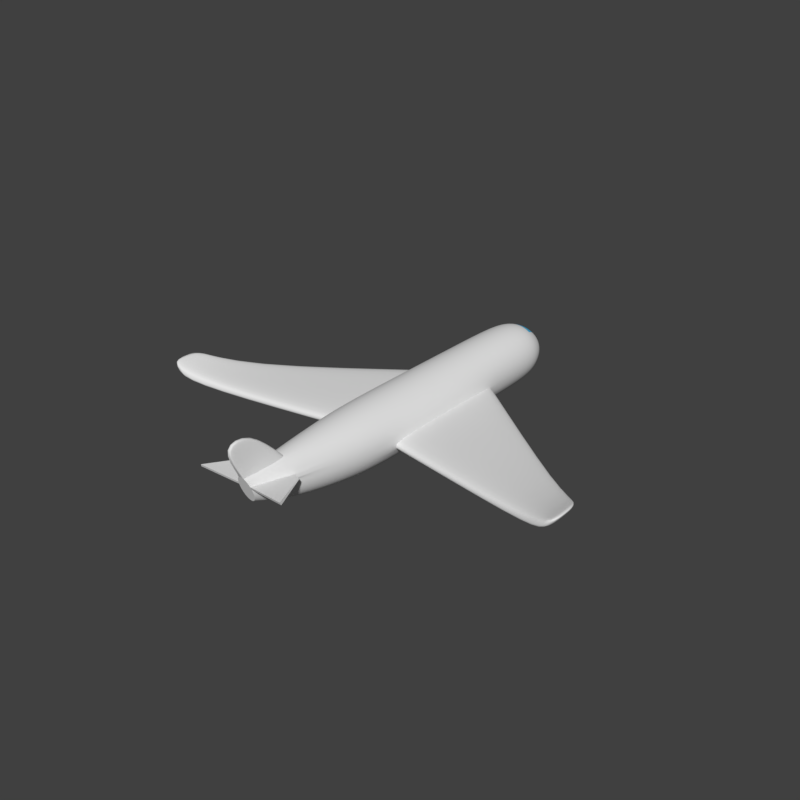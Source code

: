 # Source: lowpoly_plane.blend  (saved by Blender 2.79.0; exported with 4.5.12 LTS)
import bpy
from mathutils import Matrix  # noqa: F401  (used for matrix-valued properties, if any)

bpy.ops.wm.read_factory_settings(use_empty=True)
scene = bpy.context.scene
scene.name = 'Scene'

# ---- collections
col_collection_1 = bpy.data.collections.new('Collection 1'); scene.collection.children.link(col_collection_1)

# ---- materials (node trees are filled in below, after node groups)
mat_material_002 = bpy.data.materials.new('Material.002')
mat_material_002.alpha_threshold = 0.0
mat_material_002.diffuse_color = (0.09281, 0.5106, 0.8, 1.0)
mat_material_002.roughness = 0.5
mat_material_003 = bpy.data.materials.new('Material.003')
mat_material_003.alpha_threshold = 0.0
mat_material_003.roughness = 0.5

# ---- material node trees

# ---- world
world_world = bpy.data.worlds.new('World'); scene.world = world_world
world_world.use_nodes = True; world_world.node_tree.nodes.clear()
_N = world_world.node_tree.nodes; _L = world_world.node_tree.links
n0 = _N.new('ShaderNodeOutputWorld'); n0.name = 'World Output'; n0.location = (300, 300)
n1 = _N.new('ShaderNodeBackground'); n1.name = 'Background'; n1.location = (10, 300)
n1.inputs[0].default_value = (0.05088, 0.05088, 0.05088, 1.0)
_L.new(n1.outputs[0], n0.inputs[0])
n0.is_active_output = True
world_world.color = (0.05088, 0.05088, 0.05088)
world_world.use_sun_shadow = False
world_world.sun_shadow_jitter_overblur = 0.0
world_world.cycles.sampling_method = 'MANUAL'
world_world.light_settings.ao_factor = 0.3

# ---- meshes
me_cylinder = bpy.data.meshes.new('Cylinder')
me_cylinder.from_pydata([(0.0, 1.0, -1.0), (0.0, 1.0, 1.0), (0.1951, 0.9808, -1.0), (0.1951, 0.9808, 1.0), (0.3827, 0.9239, -1.0), (0.3827, 0.9239, 1.0), (0.5556, 0.8315, -1.0), (0.5556, 0.8315, 1.0), (0.7071, 0.7071, -1.0), (0.7071, 0.7071, 1.0), (0.8315, 0.5556, -1.0), (0.8315, 0.5556, 1.0), (0.9239, 0.3827, -1.0), (0.9239, 0.3827, 1.0), (0.9808, 0.1951, -1.0), (0.9808, 0.1951, 1.0), (1.0, 7.55e-08, -1.0), (1.0, 7.55e-08, 1.0), (0.9808, -0.1951, -1.0), (-5.728, -0.2711, 2.936), (0.9239, -0.3827, -1.0), (0.9239, -0.3827, 1.0), (0.8315, -0.5556, -1.0), (0.8315, -0.5556, 1.0), (0.7071, -0.7071, -1.0), (0.7071, -0.7071, 1.0), (0.5556, -0.8315, -1.0), (0.5556, -0.8315, 1.0), (0.3827, -0.9239, -1.0), (0.3827, -0.9239, 1.0), (0.1951, -0.9808, -1.0), (0.1951, -0.9808, 1.0), (-3.258e-07, -1.0, -1.0), (-3.258e-07, -1.0, 1.0), (-0.1951, -0.9808, -1.0), (-0.1951, -0.9808, 1.0), (-0.3827, -0.9239, -1.0), (-0.3827, -0.9239, 1.0), (-0.5556, -0.8315, -1.0), (-0.5556, -0.8315, 1.0), (-0.7071, -0.7071, -1.0), (-0.7071, -0.7071, 1.0), (-0.8315, -0.5556, -1.0), (-0.8315, -0.5556, 1.0), (-0.9239, -0.3827, -1.0), (-0.9239, -0.3827, 1.0), (-0.9808, -0.1951, -1.0), (-6.035, 0.02577, 4.509), (-1.0, 9.656e-07, -1.0), (-1.0, 9.656e-07, 1.0), (-0.9808, 0.1951, -1.0), (-0.9808, 0.1951, 1.0), (-0.9239, 0.3827, -1.0), (-0.9239, 0.3827, 1.0), (-0.8315, 0.5556, -1.0), (-0.8315, 0.5556, 1.0), (-0.7071, 0.7071, -1.0), (-0.7071, 0.7071, 1.0), (-0.5556, 0.8315, -1.0), (-0.5556, 0.8315, 1.0), (-0.3827, 0.9239, -1.0), (-0.3827, 0.9239, 1.0), (-0.1951, 0.9808, -1.0), (-0.1951, 0.9808, 1.0), (1.265e-07, 1.0, -3.208), (0.1951, 0.9808, -3.208), (0.3827, 0.9239, -3.208), (0.5556, 0.8315, -3.208), (0.7071, 0.7071, -3.208), (0.8315, 0.5556, -3.208), (0.9239, 0.3827, -3.208), (0.9808, 0.1951, -3.208), (1.0, 7.55e-08, -3.208), (0.9808, -0.1951, -3.208), (0.9239, -0.3827, -3.208), (0.8315, -0.5556, -3.208), (0.7071, -0.7071, -3.208), (0.5556, -0.8315, -3.208), (0.3827, -0.9239, -3.208), (0.1951, -0.9808, -3.208), (-1.994e-07, -1.0, -3.208), (-0.1951, -0.9808, -3.208), (-0.3827, -0.9239, -3.208), (-0.5556, -0.8315, -3.208), (-0.7071, -0.7071, -3.208), (-0.8315, -0.5556, -3.208), (-0.9239, -0.3827, -3.208), (-0.9808, -0.1951, -3.208), (-1.0, 9.656e-07, -3.208), (-0.9808, 0.1951, -3.208), (-0.9239, 0.3827, -3.208), (-0.8315, 0.5556, -3.208), (-0.7071, 0.7071, -3.208), (-0.5556, 0.8315, -3.208), (-0.3827, 0.9239, -3.208), (-0.1951, 0.9808, -3.208), (5.317e-08, 0.851, -3.764), (0.166, 0.8347, -3.764), (0.3257, 0.7862, -3.764), (0.4728, 0.7076, -3.764), (0.6018, 0.6018, -3.764), (0.7076, 0.4728, -3.764), (0.7862, 0.3257, -3.764), (0.8347, 0.166, -3.764), (0.851, 1.067e-07, -3.764), (0.8347, -0.166, -3.764), (0.7862, -0.3257, -3.764), (0.7076, -0.4728, -3.764), (0.6018, -0.6018, -3.764), (0.4728, -0.7076, -3.764), (0.3257, -0.7862, -3.764), (0.166, -0.8347, -3.764), (-2.241e-07, -0.851, -3.764), (-0.166, -0.8347, -3.764), (-0.3257, -0.7862, -3.764), (-0.4728, -0.7076, -3.764), (-0.6018, -0.6018, -3.764), (-0.7076, -0.4728, -3.764), (-0.7862, -0.3257, -3.764), (-0.8347, -0.166, -3.764), (-0.851, 8.642e-07, -3.764), (-0.8347, 0.166, -3.764), (-0.7862, 0.3257, -3.764), (-0.7076, 0.4728, -3.764), (-0.6018, 0.6018, -3.764), (-0.4728, 0.7076, -3.764), (-0.3257, 0.7862, -3.764), (-0.166, 0.8347, -3.764), (1.996e-07, 0.3281, -4.447), (0.06544, 0.3217, -4.448), (0.1284, 0.3031, -4.452), (0.1864, 0.2728, -4.458), (0.2372, 0.232, -4.467), (0.2789, 0.1823, -4.478), (0.3099, 0.1255, -4.49), (0.329, 0.064, -4.503), (0.3355, 2.323e-07, -4.517), (0.329, -0.064, -4.53), (0.3099, -0.1255, -4.544), (0.2789, -0.1823, -4.556), (0.2372, -0.232, -4.566), (0.1864, -0.2728, -4.575), (0.1284, -0.3031, -4.581), (0.06544, -0.3217, -4.585), (9.028e-08, -0.3281, -4.587), (-0.06544, -0.3217, -4.585), (-0.1284, -0.3031, -4.581), (-0.1864, -0.2728, -4.575), (-0.2372, -0.232, -4.566), (-0.2789, -0.1823, -4.556), (-0.3099, -0.1255, -4.544), (-0.329, -0.064, -4.53), (-0.3354, 5.243e-07, -4.517), (-0.329, 0.064, -4.503), (-0.3099, 0.1255, -4.49), (-0.2789, 0.1823, -4.478), (-0.2372, 0.232, -4.467), (-0.1864, 0.2728, -4.458), (-0.1284, 0.3031, -4.452), (-0.06544, 0.3217, -4.448), (0.1951, 0.9808, 3.548), (-1.703e-07, 1.0, 3.548), (0.3827, 0.9239, 3.548), (0.5556, 0.8315, 3.548), (0.7071, 0.7071, 3.548), (0.8315, 0.5556, 3.548), (0.9239, 0.3827, 3.548), (0.9808, 0.1951, 3.548), (1.0, 7.55e-08, 3.548), (0.9808, -0.1951, 3.548), (0.9239, -0.3827, 3.548), (0.8315, -0.5556, 3.548), (0.7071, -0.7071, 3.548), (0.5556, -0.8315, 3.548), (0.3827, -0.9239, 3.548), (0.1951, -0.9808, 3.548), (-4.961e-07, -1.0, 3.548), (-0.1951, -0.9808, 3.548), (-0.3827, -0.9239, 3.548), (-0.5556, -0.8315, 3.548), (-0.7071, -0.7071, 3.548), (-0.8315, -0.5556, 3.548), (-0.9239, -0.3827, 3.548), (-0.9808, -0.1951, 3.548), (-1.0, 9.656e-07, 3.548), (-0.9808, 0.1951, 3.548), (-0.9239, 0.3827, 3.548), (-0.8315, 0.5556, 3.548), (-0.7071, 0.7071, 3.548), (-0.5556, 0.8315, 3.548), (-0.3827, 0.9239, 3.548), (-0.1951, 0.9808, 3.548), (0.1837, 0.9235, 4.937), (-2.453e-07, 0.9416, 4.937), (0.3603, 0.8699, 4.937), (0.5231, 0.7829, 4.937), (0.6658, 0.6658, 4.937), (0.7829, 0.5231, 4.937), (0.8699, 0.3603, 4.937), (0.9235, 0.1837, 4.937), (0.9416, 8.774e-08, 4.937), (0.9235, -0.1837, 4.937), (0.8699, -0.3603, 4.937), (0.7829, -0.5231, 4.937), (0.6658, -0.6658, 4.937), (0.5231, -0.7829, 4.937), (0.3603, -0.8699, 4.937), (0.1837, -0.9235, 4.937), (-5.521e-07, -0.9416, 4.937), (-0.1837, -0.9235, 4.937), (-0.3603, -0.8699, 4.937), (-0.5231, -0.7829, 4.937), (-0.6658, -0.6658, 4.937), (-0.7829, -0.5231, 4.937), (-0.8699, -0.3603, 4.937), (-0.9235, -0.1837, 4.937), (-0.9416, 9.258e-07, 4.937), (-0.9235, 0.1837, 4.937), (-0.8699, 0.3603, 4.937), (-0.7829, 0.5231, 4.937), (-0.6658, 0.6658, 4.937), (-0.5231, 0.7829, 4.937), (-0.3603, 0.8699, 4.937), (-0.1837, 0.9235, 4.937), (0.1132, 0.7978, 7.08), (-1.209e-06, 0.8112, 7.08), (0.2221, 0.7582, 7.08), (0.3225, 0.6938, 7.08), (0.4105, 0.6072, 7.08), (0.4827, 0.5017, 7.08), (0.5363, 0.3813, 7.08), (0.5693, 0.2506, 7.08), (0.5805, 0.1148, 7.08), (0.5693, -0.02107, 7.08), (0.5363, -0.1517, 7.08), (0.4827, -0.2721, 7.08), (0.4105, -0.3776, 7.08), (0.3225, -0.4642, 7.08), (0.2221, -0.5286, 7.08), (0.1132, -0.5682, 7.08), (-1.398e-06, -0.5816, 7.08), (-0.1132, -0.5682, 7.08), (-0.2221, -0.5286, 7.08), (-0.3225, -0.4642, 7.08), (-0.4105, -0.3776, 7.08), (-0.4827, -0.2721, 7.08), (-0.5363, -0.1517, 7.08), (-0.5693, -0.02107, 7.08), (-0.5805, 0.1148, 7.08), (-0.5693, 0.2506, 7.08), (-0.5363, 0.3813, 7.08), (-0.4827, 0.5017, 7.08), (-0.4105, 0.6072, 7.08), (-0.3225, 0.6938, 7.08), (-0.2221, 0.7582, 7.08), (-0.1132, 0.7978, 7.08), (0.04558, 0.7043, 8.439), (-2.16e-06, 0.7125, 8.442), (0.08941, 0.6801, 8.43), (0.1298, 0.6408, 8.416), (0.1652, 0.5878, 8.396), (0.1943, 0.5233, 8.372), (0.2159, 0.4497, 8.345), (0.2292, 0.3699, 8.316), (0.2337, 0.2868, 8.285), (0.2292, 0.2038, 8.255), (0.2159, 0.1239, 8.225), (0.1943, 0.05033, 8.198), (0.1652, -0.01417, 8.175), (0.1298, -0.06711, 8.155), (0.08941, -0.1064, 8.141), (0.04558, -0.1307, 8.132), (-2.236e-06, -0.1389, 8.129), (-0.04559, -0.1307, 8.132), (-0.08942, -0.1064, 8.141), (-0.1298, -0.06711, 8.155), (-0.1652, -0.01417, 8.175), (-0.1943, 0.05033, 8.198), (-0.2159, 0.1239, 8.225), (-0.2292, 0.2038, 8.255), (-0.2337, 0.2868, 8.285), (-0.2292, 0.3699, 8.316), (-0.2159, 0.4497, 8.345), (-0.1943, 0.5233, 8.372), (-0.1652, 0.5878, 8.396), (-0.1298, 0.6408, 8.416), (-0.08942, 0.6801, 8.43), (-0.04559, 0.7043, 8.439), (0.03107, 1.844, 8.051), (-2.093e-08, 1.853, 8.051), (0.06095, 1.815, 8.051), (-0.03107, 1.844, 8.051), (-0.06095, 1.815, 8.051), (0.03238, 1.777, 9.017), (-8.433e-07, 1.783, 9.019), (0.06351, 1.76, 9.01), (-0.03238, 1.777, 9.017), (-0.06351, 1.76, 9.01), (0.8574, 0.4317, 7.245), (0.8344, 0.4459, 7.245), (-0.8344, 0.4459, 7.245), (-0.8574, 0.4317, 7.245), (1.459, 0.4927, 8.482), (1.437, 0.5725, 8.511), (-1.437, 0.5726, 8.511), (-1.459, 0.4927, 8.482), (7.07, 0.6513, 4.319), (7.07, 0.6513, 3.8), (6.934, 0.4145, 3.8), (6.934, 0.4145, 4.319), (6.727, 0.1203, 3.8), (6.727, 0.1203, 4.319), (-6.727, 0.1203, 4.319), (-6.727, 0.1203, 3.8), (-6.934, 0.4145, 3.8), (-6.934, 0.4145, 4.319), (-7.07, 0.6513, 3.8), (-7.07, 0.6513, 4.319), (6.934, 0.4145, 4.979), (7.07, 0.6513, 4.979), (6.727, 0.1203, 4.979), (-6.934, 0.4145, 4.979), (-6.727, 0.1203, 4.979), (-7.07, 0.6513, 4.979), (-5.728, -0.2711, 3.628), (-5.728, -0.2711, 4.509), (-5.957, -0.1256, 4.509), (-5.957, -0.1256, 2.936), (-6.035, 0.02577, 3.628), (-6.035, 0.02577, 2.936), (5.728, -0.2711, 2.936), (6.035, 0.02577, 4.509), (5.957, -0.1256, 4.509), (5.728, -0.2711, 3.628), (5.728, -0.2711, 4.509), (6.035, 0.02577, 3.628), (6.035, 0.02577, 2.936), (5.957, -0.1256, 2.936), (0.6024, -0.2473, -4.191), (0.6395, -0.1261, -4.181), (-0.6521, 7.281e-07, -4.17), (-0.6395, -0.1261, -4.181), (0.5422, -0.3591, -4.2), (-0.6395, 0.1261, -4.16), (0.4611, -0.457, -4.209), (-0.6024, 0.2473, -4.149), (0.3623, -0.5374, -4.215), (-0.5422, 0.3591, -4.14), (0.2495, -0.5971, -4.22), (0.1272, 0.6339, -4.117), (1.307e-07, 0.6463, -4.116), (-0.4611, 0.457, -4.132), (0.1272, -0.6339, -4.224), (0.2495, 0.5971, -4.12), (-0.3623, 0.5374, -4.125), (-8.176e-08, -0.6463, -4.225), (0.3623, 0.5374, -4.125), (-0.2495, 0.5971, -4.12), (-0.1272, -0.6339, -4.224), (0.4611, 0.457, -4.132), (-0.1272, 0.6339, -4.117), (-0.2495, -0.5971, -4.22), (0.5422, 0.3591, -4.14), (-0.3623, -0.5374, -4.215), (0.6024, 0.2473, -4.149), (-0.4611, -0.457, -4.209), (0.6395, 0.1261, -4.16), (-0.5422, -0.3591, -4.2), (0.6521, 1.528e-07, -4.17), (-0.6024, -0.2473, -4.191)], [], [(0, 1, 3, 2), (2, 3, 5, 4), (4, 5, 7, 6), (6, 7, 9, 8), (8, 9, 11, 10), (10, 11, 13, 12), (12, 13, 15, 14), (14, 15, 17, 16), (335, 331, 319, 306), (332, 334, 320, 318), (20, 21, 23, 22), (22, 23, 25, 24), (24, 25, 27, 26), (26, 27, 29, 28), (28, 29, 31, 30), (30, 31, 33, 32), (32, 33, 35, 34), (34, 35, 37, 36), (36, 37, 39, 38), (38, 39, 41, 40), (40, 41, 43, 42), (42, 43, 45, 44), (327, 19, 313, 314), (333, 330, 310, 311), (48, 49, 51, 50), (50, 51, 53, 52), (52, 53, 55, 54), (54, 55, 57, 56), (56, 57, 59, 58), (58, 59, 61, 60), (25, 23, 171, 172), (60, 61, 63, 62), (62, 63, 1, 0), (14, 16, 72, 71), (70, 71, 103, 102), (32, 34, 81, 80), (50, 52, 90, 89), (6, 8, 68, 67), (24, 26, 77, 76), (42, 44, 86, 85), (60, 62, 95, 94), (16, 18, 73, 72), (34, 36, 82, 81), (52, 54, 91, 90), (8, 10, 69, 68), (26, 28, 78, 77), (44, 46, 87, 86), (0, 2, 65, 64), (62, 0, 64, 95), (18, 20, 74, 73), (36, 38, 83, 82), (54, 56, 92, 91), (10, 12, 70, 69), (28, 30, 79, 78), (46, 48, 88, 87), (2, 4, 66, 65), (20, 22, 75, 74), (38, 40, 84, 83), (56, 58, 93, 92), (12, 14, 71, 70), (30, 32, 80, 79), (48, 50, 89, 88), (4, 6, 67, 66), (22, 24, 76, 75), (40, 42, 85, 84), (58, 60, 94, 93), (339, 338, 138, 137), (84, 85, 117, 116), (71, 72, 104, 103), (85, 86, 118, 117), (72, 73, 105, 104), (86, 87, 119, 118), (73, 74, 106, 105), (87, 88, 120, 119), (74, 75, 107, 106), (88, 89, 121, 120), (75, 76, 108, 107), (89, 90, 122, 121), (76, 77, 109, 108), (90, 91, 123, 122), (77, 78, 110, 109), (64, 65, 97, 96), (91, 92, 124, 123), (78, 79, 111, 110), (65, 66, 98, 97), (92, 93, 125, 124), (79, 80, 112, 111), (66, 67, 99, 98), (93, 94, 126, 125), (80, 81, 113, 112), (67, 68, 100, 99), (94, 95, 127, 126), (81, 82, 114, 113), (68, 69, 101, 100), (95, 64, 96, 127), (82, 83, 115, 114), (69, 70, 102, 101), (83, 84, 116, 115), (128, 129, 130, 131, 132, 133, 134, 135, 136, 137, 138, 139, 140, 141, 142, 143, 144, 145, 146, 147, 148, 149, 150, 151, 152, 153, 154, 155, 156, 157, 158, 159), (341, 340, 152, 151), (338, 342, 139, 138), (340, 343, 153, 152), (342, 344, 140, 139), (343, 345, 154, 153), (344, 346, 141, 140), (345, 347, 155, 154), (346, 348, 142, 141), (350, 349, 129, 128), (347, 351, 156, 155), (348, 352, 143, 142), (349, 353, 130, 129), (351, 354, 157, 156), (352, 355, 144, 143), (353, 356, 131, 130), (354, 357, 158, 157), (355, 358, 145, 144), (356, 359, 132, 131), (357, 360, 159, 158), (358, 361, 146, 145), (359, 362, 133, 132), (360, 350, 128, 159), (361, 363, 147, 146), (362, 364, 134, 133), (363, 365, 148, 147), (364, 366, 135, 134), (365, 367, 149, 148), (366, 368, 136, 135), (367, 369, 150, 149), (368, 339, 137, 136), (369, 341, 151, 150), (176, 175, 207, 208), (43, 41, 180, 181), (61, 59, 189, 190), (17, 15, 167, 168), (35, 33, 176, 177), (53, 51, 185, 186), (9, 7, 163, 164), (27, 25, 172, 173), (45, 43, 181, 182), (63, 61, 190, 191), (326, 47, 323, 321), (37, 35, 177, 178), (55, 53, 186, 187), (11, 9, 164, 165), (29, 27, 173, 174), (331, 332, 318, 319), (3, 1, 161, 160), (1, 63, 191, 161), (19, 324, 312, 313), (39, 37, 178, 179), (57, 55, 187, 188), (13, 11, 165, 166), (31, 29, 174, 175), (325, 326, 321, 322), (5, 3, 160, 162), (23, 21, 170, 171), (41, 39, 179, 180), (59, 57, 188, 189), (15, 13, 166, 167), (33, 31, 175, 176), (51, 49, 184, 185), (7, 5, 162, 163), (211, 210, 242, 243), (163, 162, 194, 195), (190, 189, 221, 222), (177, 176, 208, 209), (164, 163, 195, 196), (191, 190, 222, 223), (178, 177, 209, 210), (165, 164, 196, 197), (161, 191, 223, 193), (179, 178, 210, 211), (166, 165, 197, 198), (180, 179, 211, 212), (167, 166, 198, 199), (181, 180, 212, 213), (168, 167, 199, 200), (182, 181, 213, 214), (169, 168, 200, 201), (183, 182, 214, 215), (170, 169, 201, 202), (184, 183, 215, 216), (171, 170, 202, 203), (185, 184, 216, 217), (172, 171, 203, 204), (186, 185, 217, 218), (173, 172, 204, 205), (187, 186, 218, 219), (174, 173, 205, 206), (160, 161, 193, 192), (188, 187, 219, 220), (175, 174, 206, 207), (162, 160, 192, 194), (189, 188, 220, 221), (246, 245, 277, 278), (198, 197, 229, 230), (212, 211, 243, 244), (199, 198, 230, 231), (213, 212, 244, 245), (200, 199, 231, 232), (214, 213, 245, 246), (201, 200, 232, 233), (215, 214, 246, 247), (202, 201, 233, 234), (216, 215, 247, 248), (203, 202, 234, 235), (217, 216, 248, 249), (204, 203, 235, 236), (218, 217, 249, 250), (205, 204, 236, 237), (219, 218, 250, 251), (206, 205, 237, 238), (192, 193, 225, 224), (220, 219, 251, 252), (207, 206, 238, 239), (194, 192, 224, 226), (221, 220, 252, 253), (208, 207, 239, 240), (195, 194, 226, 227), (222, 221, 253, 254), (209, 208, 240, 241), (196, 195, 227, 228), (223, 222, 254, 255), (210, 209, 241, 242), (197, 196, 228, 229), (193, 223, 255, 225), (256, 257, 287, 286, 285, 284, 283, 282, 281, 280, 279, 278, 277, 276, 275, 274, 273, 272, 271, 270, 269, 268, 267, 266, 265, 264, 263, 262, 261, 260, 259, 258), (233, 232, 264, 265), (247, 246, 278, 279), (234, 233, 265, 266), (248, 247, 279, 280), (235, 234, 266, 267), (249, 248, 280, 281), (236, 235, 267, 268), (281, 282, 304, 305), (237, 236, 268, 269), (251, 250, 282, 283), (238, 237, 269, 270), (224, 225, 289, 288), (252, 251, 283, 284), (239, 238, 270, 271), (287, 257, 294, 296), (253, 252, 284, 285), (240, 239, 271, 272), (227, 226, 258, 259), (254, 253, 285, 286), (241, 240, 272, 273), (228, 227, 259, 260), (255, 254, 292, 291), (242, 241, 273, 274), (229, 228, 260, 261), (257, 256, 293, 294), (243, 242, 274, 275), (230, 229, 261, 262), (244, 243, 275, 276), (250, 249, 301, 300), (245, 244, 276, 277), (232, 231, 263, 264), (288, 289, 294, 293), (290, 288, 293, 295), (291, 292, 297, 296), (289, 291, 296, 294), (225, 255, 291, 289), (256, 258, 295, 293), (226, 224, 288, 290), (258, 226, 290, 295), (286, 287, 296, 297), (254, 286, 297, 292), (300, 301, 305, 304), (298, 299, 303, 302), (263, 231, 298, 302), (231, 230, 299, 298), (230, 262, 303, 299), (262, 263, 302, 303), (282, 250, 300, 304), (249, 281, 305, 301), (307, 306, 309, 308), (308, 309, 311, 310), (313, 312, 315, 314), (314, 315, 317, 316), (309, 306, 319, 318), (315, 312, 322, 321), (311, 309, 318, 320), (317, 315, 321, 323), (336, 335, 306, 307), (324, 325, 322, 312), (47, 328, 317, 323), (337, 336, 307, 308), (329, 327, 314, 316), (334, 333, 311, 320), (328, 329, 316, 317), (330, 337, 308, 310), (49, 48, 329, 328), (48, 46, 327, 329), (184, 49, 328, 47), (45, 182, 325, 324), (182, 183, 326, 325), (44, 45, 324, 19), (183, 184, 47, 326), (46, 44, 19, 327), (20, 18, 337, 330), (170, 21, 333, 334), (18, 16, 336, 337), (16, 17, 335, 336), (168, 169, 332, 331), (21, 20, 330, 333), (169, 170, 334, 332), (17, 168, 331, 335), (118, 119, 341, 369), (104, 105, 339, 368), (117, 118, 369, 367), (103, 104, 368, 366), (116, 117, 367, 365), (102, 103, 366, 364), (115, 116, 365, 363), (101, 102, 364, 362), (114, 115, 363, 361), (127, 96, 350, 360), (100, 101, 362, 359), (113, 114, 361, 358), (126, 127, 360, 357), (99, 100, 359, 356), (112, 113, 358, 355), (125, 126, 357, 354), (98, 99, 356, 353), (111, 112, 355, 352), (124, 125, 354, 351), (97, 98, 353, 349), (110, 111, 352, 348), (123, 124, 351, 347), (96, 97, 349, 350), (109, 110, 348, 346), (122, 123, 347, 345), (108, 109, 346, 344), (121, 122, 345, 343), (107, 108, 344, 342), (120, 121, 343, 340), (106, 107, 342, 338), (119, 120, 340, 341), (105, 106, 338, 339)])
me_cylinder.polygons.foreach_set('use_smooth', [1, 1, 1, 1, 1, 1, 1, 1, 1, 1, 1, 1, 1, 1, 1, 1, 1, 1, 1, 1, 1, 1, 1, 1, 1, 1, 1, 1, 1, 1, 1, 1, 1, 1, 1, 1, 1, 1, 1, 1, 1, 1, 1, 1, 1, 1, 1, 1, 1, 1, 1, 1, 1, 1, 1, 1, 1, 1, 1, 1, 1, 1, 1, 1, 1, 1, 1, 1, 1, 1, 1, 1, 1, 1, 1, 1, 1, 1, 1, 1, 1, 1, 1, 1, 1, 1, 1, 1, 1, 1, 1, 1, 1, 1, 1, 1, 1, 1, 0, 1, 1, 1, 1, 1, 1, 1, 1, 1, 1, 1, 1, 1, 1, 1, 1, 1, 1, 1, 1, 1, 1, 1, 1, 1, 1, 1, 1, 1, 1, 1, 1, 1, 1, 1, 1, 1, 1, 1, 1, 1, 1, 1, 1, 1, 1, 1, 1, 1, 1, 1, 1, 1, 1, 1, 1, 1, 1, 1, 1, 1, 1, 1, 1, 1, 1, 1, 1, 1, 1, 1, 1, 1, 1, 1, 1, 1, 1, 1, 1, 1, 1, 1, 1, 1, 1, 1, 1, 1, 1, 1, 1, 1, 1, 1, 1, 1, 1, 1, 1, 1, 1, 1, 1, 1, 1, 1, 1, 1, 1, 1, 1, 1, 1, 1, 1, 1, 1, 1, 1, 1, 1, 1, 1, 1, 1, 1, 0, 1, 1, 1, 1, 1, 1, 1, 0, 1, 1, 1, 1, 1, 1, 1, 1, 1, 1, 1, 1, 1, 1, 1, 1, 1, 1, 1, 1, 0, 1, 1, 1, 1, 1, 1, 1, 1, 1, 1, 1, 1, 0, 0, 0, 0, 0, 0, 0, 0, 1, 1, 1, 1, 1, 1, 1, 1, 1, 1, 1, 1, 1, 1, 1, 1, 1, 1, 1, 1, 1, 1, 1, 1, 1, 1, 1, 1, 1, 1, 1, 1, 1, 1, 1, 1, 1, 1, 1, 1, 1, 1, 1, 1, 1, 1, 1, 1, 1, 1, 1, 1, 1, 1, 1, 1, 1, 1, 1, 1, 1, 1, 1, 1])
me_cylinder.polygons.foreach_set('material_index', [1, 1, 1, 1, 1, 1, 1, 1, 1, 1, 1, 1, 1, 1, 1, 1, 1, 1, 1, 1, 1, 1, 1, 1, 1, 1, 1, 1, 1, 1, 1, 1, 1, 1, 1, 1, 1, 1, 1, 1, 1, 1, 1, 1, 1, 1, 1, 1, 1, 1, 1, 1, 1, 1, 1, 1, 1, 1, 1, 1, 1, 1, 1, 1, 1, 1, 1, 1, 1, 1, 1, 1, 1, 1, 1, 1, 1, 1, 1, 1, 1, 1, 1, 1, 1, 1, 1, 1, 1, 1, 1, 1, 1, 1, 1, 1, 1, 1, 1, 1, 1, 1, 1, 1, 1, 1, 1, 1, 1, 1, 1, 1, 1, 1, 1, 1, 1, 1, 1, 1, 1, 1, 1, 1, 1, 1, 1, 1, 1, 1, 1, 1, 1, 1, 1, 1, 1, 1, 1, 1, 1, 1, 1, 1, 1, 1, 1, 1, 1, 1, 1, 1, 1, 1, 1, 1, 1, 1, 1, 1, 1, 1, 1, 1, 1, 1, 1, 1, 1, 1, 1, 1, 1, 1, 1, 1, 1, 1, 1, 1, 1, 1, 1, 1, 1, 1, 1, 1, 1, 1, 1, 1, 1, 1, 1, 1, 1, 1, 1, 1, 1, 1, 1, 1, 1, 1, 1, 1, 1, 1, 1, 1, 1, 1, 1, 1, 1, 1, 1, 1, 1, 1, 1, 1, 1, 1, 1, 1, 1, 1, 1, 1, 1, 1, 1, 1, 1, 1, 1, 1, 1, 1, 1, 1, 1, 1, 1, 1, 1, 1, 1, 1, 1, 1, 1, 1, 1, 1, 1, 1, 1, 1, 1, 1, 1, 1, 1, 1, 1, 1, 1, 1, 1, 1, 1, 1, 1, 1, 1, 1, 1, 1, 1, 1, 1, 1, 1, 1, 1, 1, 1, 1, 1, 1, 1, 1, 1, 1, 1, 1, 1, 1, 1, 1, 1, 1, 1, 1, 1, 1, 1, 1, 1, 1, 1, 1, 1, 0, 1, 1, 0, 1, 1, 0, 0, 1, 1, 0, 1, 1, 0, 1, 1, 1, 1, 1, 1, 1, 1, 1])
_k = set([(16, 17), (16, 18), (17, 168), (18, 20), (20, 21), (21, 170), (44, 45), (44, 46), (45, 182), (46, 48), (48, 49), (49, 184), (128, 129), (128, 159), (129, 130), (130, 131), (131, 132), (132, 133), (133, 134), (134, 135), (135, 136), (136, 137), (137, 138), (138, 139), (139, 140), (140, 141), (141, 142), (142, 143), (143, 144), (144, 145), (145, 146), (146, 147), (147, 148), (148, 149), (149, 150), (150, 151), (151, 152), (152, 153), (153, 154), (154, 155), (155, 156), (156, 157), (157, 158), (158, 159), (168, 169), (169, 170), (182, 183), (183, 184), (224, 225), (224, 226), (225, 255), (226, 258), (230, 231), (230, 262), (230, 299), (231, 263), (231, 298), (249, 250), (249, 281), (249, 301), (250, 282), (250, 300), (254, 255), (254, 286), (256, 257), (256, 258), (257, 287), (258, 259), (259, 260), (260, 261), (261, 262), (262, 263), (262, 303), (263, 264), (263, 302), (264, 265), (265, 266), (266, 267), (267, 268), (268, 269), (269, 270), (270, 271), (271, 272), (272, 273), (273, 274), (274, 275), (275, 276), (276, 277), (277, 278), (278, 279), (279, 280), (280, 281), (281, 282), (281, 305), (282, 283), (282, 304), (283, 284), (284, 285), (285, 286), (286, 287), (298, 299), (298, 302), (299, 303), (300, 301), (300, 304), (301, 305), (302, 303), (304, 305)])
me_cylinder.attributes.new('sharp_edge', 'BOOLEAN', 'EDGE').data.foreach_set('value', [ (min(e.vertices), max(e.vertices)) in _k for e in me_cylinder.edges])
_k = {(16, 17): 1.0, (16, 18): 1.0, (18, 20): 1.0, (20, 21): 1.0, (44, 45): 1.0, (44, 46): 1.0, (46, 48): 1.0, (48, 49): 1.0, (128, 129): 1.0, (129, 130): 1.0, (130, 131): 1.0, (131, 132): 1.0, (132, 133): 1.0, (133, 134): 1.0, (134, 135): 1.0, (135, 136): 1.0, (136, 137): 1.0, (137, 138): 1.0, (138, 139): 1.0, (139, 140): 1.0, (140, 141): 1.0, (141, 142): 1.0, (142, 143): 1.0, (143, 144): 1.0, (144, 145): 1.0, (145, 146): 1.0, (146, 147): 1.0, (147, 148): 1.0, (148, 149): 1.0, (149, 150): 1.0, (150, 151): 1.0, (151, 152): 1.0, (152, 153): 1.0, (153, 154): 1.0, (154, 155): 1.0, (155, 156): 1.0, (156, 157): 1.0, (157, 158): 1.0, (158, 159): 1.0, (128, 159): 1.0, (168, 169): 1.0, (169, 170): 1.0, (182, 183): 1.0, (183, 184): 1.0, (17, 168): 1.0, (45, 182): 1.0, (21, 170): 1.0, (49, 184): 1.0, (224, 225): 1.0, (224, 226): 1.0, (230, 231): 1.0, (249, 250): 1.0, (254, 255): 1.0, (225, 255): 1.0, (256, 257): 1.0, (256, 258): 1.0, (258, 259): 1.0, (259, 260): 1.0, (260, 261): 1.0, (261, 262): 1.0, (262, 263): 1.0, (263, 264): 1.0, (264, 265): 1.0, (265, 266): 1.0, (266, 267): 1.0, (267, 268): 1.0, (268, 269): 1.0, (269, 270): 1.0, (270, 271): 1.0, (271, 272): 1.0, (272, 273): 1.0, (273, 274): 1.0, (274, 275): 1.0, (275, 276): 1.0, (276, 277): 1.0, (277, 278): 1.0, (278, 279): 1.0, (279, 280): 1.0, (280, 281): 1.0, (281, 282): 1.0, (282, 283): 1.0, (283, 284): 1.0, (284, 285): 1.0, (285, 286): 1.0, (286, 287): 1.0, (257, 287): 1.0, (249, 281): 1.0, (250, 282): 1.0, (226, 258): 1.0, (254, 286): 1.0, (230, 262): 1.0, (231, 263): 1.0, (298, 299): 1.0, (300, 301): 1.0, (302, 303): 1.0, (304, 305): 1.0, (301, 305): 1.0, (300, 304): 1.0, (299, 303): 1.0, (298, 302): 1.0, (249, 301): 1.0, (250, 300): 1.0, (282, 304): 1.0, (281, 305): 1.0, (231, 298): 1.0, (263, 302): 1.0, (230, 299): 1.0, (262, 303): 1.0}
me_cylinder.attributes.new('crease_edge', 'FLOAT', 'EDGE').data.foreach_set('value', [_k.get((min(e.vertices), max(e.vertices)), 0.0) for e in me_cylinder.edges])
me_cylinder.materials.append(mat_material_002)
me_cylinder.materials.append(mat_material_003)
me_cylinder.use_remesh_preserve_volume = False
me_cylinder.use_remesh_preserve_attributes = False
me_cylinder.use_mirror_vertex_groups = False
me_cylinder.update()

# ---- objects
ob_cylinder = bpy.data.objects.new('Cylinder', me_cylinder)

# ---- transforms, parenting, visibility, modifiers, constraints
ob_cylinder.location = (0.0, 1.938, 0.0)
ob_cylinder.rotation_euler = (1.571, -0.0, 0.0)
ob_cylinder.lineart.crease_threshold = 0.0
_m = ob_cylinder.modifiers.new('Subsurf', 'SUBSURF')
_m.uv_smooth = 'PRESERVE_CORNERS'
_m.quality = 2
_m.show_only_control_edges = False

# ---- collection membership
col_collection_1.objects.link(ob_cylinder)

# ---- scene / render settings (as saved in the file)
scene.frame_start = 1; scene.frame_end = 250; scene.frame_set(1)
scene.render.engine = 'CYCLES'
scene.render.resolution_x = 1080
scene.render.dither_intensity = 0.0
scene.render.film_transparent = True
scene.cycles.use_denoising = False
scene.cycles.samples = 128
scene.cycles.sampling_pattern = 'TABULATED_SOBOL'
scene.cycles.use_adaptive_sampling = False
scene.cycles.use_light_tree = False
scene.cycles.blur_glossy = 0.0
scene.cycles.sample_clamp_indirect = 0.0
scene.view_settings.view_transform = 'Standard'
bpy.context.view_layer.update()

# ---- added for rendering (the .blend has no active camera and no usable light): camera, sun
cam_auto = bpy.data.cameras.new('AutoCamera')
cam_auto.lens = 50.0
cam_auto.sensor_width = 36.0
cam_auto.clip_end = 1000.0
ob_auto_camera = bpy.data.objects.new('AutoCamera', cam_auto)
scene.collection.objects.link(ob_auto_camera)
ob_auto_camera.location = (18.346, -22.2933, 15.1034)
ob_auto_camera.rotation_euler = (1.09748, -7.21219e-08, 0.694738)
scene.camera = ob_auto_camera
light_auto_sun = bpy.data.lights.new('AutoSun', 'SUN')
light_auto_sun.energy = 3.0
light_auto_sun.angle = 0.0523599
ob_auto_sun = bpy.data.objects.new('AutoSun', light_auto_sun)
scene.collection.objects.link(ob_auto_sun)
ob_auto_sun.rotation_euler = (0.872665, 0.174533, 0.523599)
bpy.context.view_layer.update()
